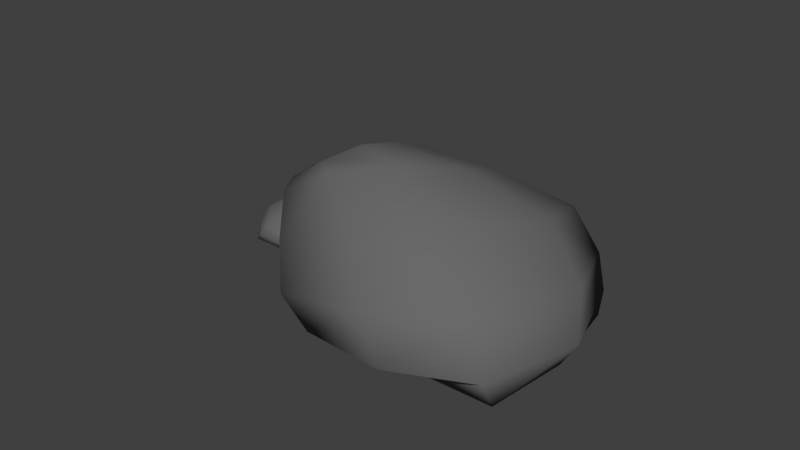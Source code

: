 # Source: Kivi.blend  (saved by Blender 2.79.0; exported with 4.5.12 LTS)
import bpy
from mathutils import Matrix  # noqa: F401  (used for matrix-valued properties, if any)

bpy.ops.wm.read_factory_settings(use_empty=True)
scene = bpy.context.scene
scene.name = 'Scene'

# ---- collections
col_collection_1 = bpy.data.collections.new('Collection 1'); scene.collection.children.link(col_collection_1)

# ---- materials (node trees are filled in below, after node groups)
mat_material_001 = bpy.data.materials.new('Material.001')
mat_material_001.alpha_threshold = 0.0
mat_material_001.use_transparent_shadow = False
mat_material_001.diffuse_color = (0.1424, 0.1424, 0.1424, 1.0)
mat_material_001.roughness = 0.5
mat_material_001.line_color = (0.0, 0.0, 0.0, 1.0)

# ---- material node trees

# ---- world
world_world = bpy.data.worlds.new('World'); scene.world = world_world
world_world.color = (0.05088, 0.05088, 0.05088)
world_world.use_sun_shadow = False
world_world.sun_shadow_jitter_overblur = 0.0
world_world.cycles.sampling_method = 'MANUAL'

# ---- meshes
me_cube_001 = bpy.data.meshes.new('Cube.001')
me_cube_001.from_pydata([(0.8756, 0.9376, 0.002781), (1.023, -0.8631, 0.1626), (-0.4971, -0.907, -0.02977), (-0.7504, 0.8336, -0.08104), (-0.5039, 0.3926, 1.02), (-0.5612, -0.2064, 1.195), (-1.119, -0.3682, 0.8355), (-1.083, 0.2981, 0.8561), (0.06674, 1.23, 0.006356), (0.3593, -1.121, 0.13), (-0.8152, 0.3452, 0.9296), (-0.8311, -0.3376, 1.039), (1.198, 0.04033, 0.0883), (-0.943, -0.1196, -0.1178), (-0.5058, 0.06123, 1.141), (-1.17, -0.09938, 0.8212), (-0.8811, -0.08323, 1.002), (-0.02904, 0.6842, 0.8487), (-0.2072, -0.2636, 1.157), (-1.101, -0.4888, 0.768), (-1.013, 0.6178, 0.6411), (-0.5447, 0.8645, 0.7116), (-0.6489, -0.4997, 1.044), (-1.22, -0.02734, 0.6094), (0.1002, 0.1803, 1.052), (1.082, 0.2163, 0.4102), (0.8166, -0.6723, 0.5338), (-0.1827, 1.368, 0.1835), (-1.028, 0.8758, 0.072), (0.1416, -1.055, 0.4604), (-0.7353, -0.9235, 0.2056), (-1.242, -0.1512, 0.0314), (0.7313, 1.078, 0.2238), (-0.2157, -0.7628, 0.8152), (-1.263, -0.06202, 0.2847), (0.7337, 0.3221, 0.7841), (0.4917, 1.05, 0.5584), (0.3807, -0.3917, 0.9094), (-0.9303, -0.7234, 0.5062), (-1.008, 0.8697, 0.3221), (-0.2816, 1.321, 0.4399), (1.083, 0.00214, -0.1046), (1.031, -0.7453, -0.06869), (0.3952, 0.8653, -0.07393), (-0.3195, 0.6885, -0.09753), (0.4671, -0.7698, -0.05277), (-0.2654, -0.6901, -0.09871), (-0.3965, -0.03698, -0.1094), (0.9446, 0.7546, -0.1059), (0.4779, 0.03573, -0.08773), (-8.781, 0.291, 0.009352), (-7.31, 6.187, 0.5468), (-2.42, 4.688, -0.1001), (-3.489, -1.13, -0.2725), (-3.799, 0.5405, 3.429), (-2.971, 2.387, 4.02), (-1.018, 2.3, 2.81), (-1.853, 0.2174, 2.879), (-6.52, -1.513, 0.02138), (-4.917, 6.293, 0.4373), (-2.757, 0.3557, 3.126), (-1.97, 2.514, 3.494), (-8.842, 3.497, 0.297), (-1.848, 1.699, -0.3962), (-3.436, 1.594, 3.836), (-1.146, 1.389, 2.762), (-2.085, 1.65, 3.368), (-5.626, 0.1231, 2.854), (-4.037, 2.951, 3.89), (-0.9461, 2.704, 2.583), (-2.42, -0.7256, 2.156), (-4.178, -1.007, 2.393), (-2.376, 3.227, 3.512), (-1.064, 1.106, 2.05), (-5.495, 1.868, 3.539), (-8.662, 2.812, 1.38), (-6.858, 5.356, 1.795), (-5.873, -2.219, 0.617), (-2.651, -1.564, 0.2421), (-4.295, 5.847, 1.548), (-1.643, 4.484, 0.6913), (-0.8628, 1.477, 0.1056), (-8.473, -0.3118, 0.7527), (-3.472, 4.532, 2.742), (-0.8913, 1.17, 0.9576), (-7.666, 2.099, 2.637), (-7.68, -0.4822, 1.878), (-5.772, 3.992, 3.058), (-1.238, 3.636, 1.702), (-2.707, -1.523, 1.083), (-5.507, -2.176, 1.479), (-8.434, 3.495, -0.3517), (-7.464, 5.82, -0.231), (-7.173, 0.003516, -0.2486), (-4.706, -0.2035, -0.328), (-5.64, 5.29, -0.1775), (-3.392, 4.247, -0.332), (-3.678, 2.025, -0.3677), (-8.804, 0.9484, -0.356), (-6.542, 2.735, -0.295), (-1.315, -2.068, 0.001677), (-2.364, -1.773, 0.09807), (-2.069, -0.9042, -0.01795), (-1.032, -1.127, -0.04888), (-1.333, -1.174, 0.615), (-1.659, -1.015, 0.7211), (-1.633, -0.6658, 0.5039), (-1.264, -0.8267, 0.5164), (-0.9793, -1.673, 0.003834), (-2.37, -1.343, 0.07844), (-1.294, -0.9879, 0.5607), (-1.677, -0.8353, 0.6267), (-1.89, -2.062, 0.05326), (-1.53, -0.8178, -0.07106), (-1.52, -1.103, 0.688), (-1.471, -0.6936, 0.4953), (-1.522, -0.8605, 0.6041), (-1.268, -1.504, 0.5119), (-1.766, -1.204, 0.6976), (-1.705, -0.6507, 0.4632), (-1.098, -0.9335, 0.3867), (-1.057, -1.25, 0.4292), (-1.807, -0.9042, 0.6299), (-1.419, -0.6805, 0.3676), (-1.58, -1.471, 0.6347), (-1.766, -2.033, 0.2474), (-2.213, -1.696, 0.322), (-0.8492, -1.561, 0.1107), (-0.9493, -0.9793, 0.04343), (-2.287, -1.234, 0.2777), (-2.028, -0.7661, 0.124), (-1.485, -0.6424, 0.01894), (-1.205, -2.016, 0.135), (-2.047, -1.094, 0.4917), (-1.43, -0.6491, 0.1717), (-1.633, -1.859, 0.4729), (-1.17, -1.875, 0.3368), (-1.962, -1.509, 0.5485), (-1.874, -0.698, 0.3054), (-0.9569, -0.9891, 0.1943), (-0.855, -1.495, 0.2653), (-1.887, -1.989, -0.06308), (-2.299, -1.802, -0.04143), (-1.255, -1.782, -0.04459), (-1.204, -1.34, -0.05883), (-2.194, -1.478, -0.03183), (-1.995, -1.081, -0.05954), (-1.598, -1.144, -0.06596), (-1.433, -2.069, -0.06386), (-1.741, -1.654, -0.05292)], [], [(0, 12, 41, 48), (16, 15, 6, 11), (24, 14, 5, 18), (22, 11, 6, 19), (23, 15, 7, 20), (9, 1, 26, 29), (12, 0, 32, 25), (18, 5, 11, 22), (14, 16, 11, 5), (12, 1, 42, 41), (1, 9, 45, 42), (4, 10, 16, 14), (19, 6, 15, 23), (17, 4, 14, 24), (10, 7, 15, 16), (2, 13, 47, 46), (18, 22, 33, 37), (3, 13, 31, 28), (0, 8, 27, 32), (4, 17, 21, 10), (10, 21, 20, 7), (19, 23, 34, 38), (17, 24, 35, 36), (2, 9, 29, 30), (40, 27, 28, 39), (36, 32, 27, 40), (32, 36, 35, 25), (30, 38, 34, 31), (26, 37, 33, 29), (31, 34, 39, 28), (29, 33, 38, 30), (25, 35, 37, 26), (21, 17, 36, 40), (13, 2, 30, 31), (20, 21, 40, 39), (1, 12, 25, 26), (23, 20, 39, 34), (8, 3, 28, 27), (22, 19, 38, 33), (24, 18, 37, 35), (49, 45, 46, 47), (41, 42, 45, 49), (48, 41, 49, 43), (43, 49, 47, 44), (13, 3, 44, 47), (9, 2, 46, 45), (8, 0, 48, 43), (3, 8, 43, 44), (50, 62, 91, 98), (66, 65, 56, 61), (74, 64, 55, 68), (72, 61, 56, 69), (73, 65, 57, 70), (59, 51, 76, 79), (62, 50, 82, 75), (68, 55, 61, 72), (64, 66, 61, 55), (62, 51, 92, 91), (51, 59, 95, 92), (54, 60, 66, 64), (69, 56, 65, 73), (67, 54, 64, 74), (60, 57, 65, 66), (52, 63, 97, 96), (68, 72, 83, 87), (53, 63, 81, 78), (50, 58, 77, 82), (54, 67, 71, 60), (60, 71, 70, 57), (69, 73, 84, 88), (67, 74, 85, 86), (52, 59, 79, 80), (90, 77, 78, 89), (86, 82, 77, 90), (82, 86, 85, 75), (80, 88, 84, 81), (76, 87, 83, 79), (81, 84, 89, 78), (79, 83, 88, 80), (75, 85, 87, 76), (71, 67, 86, 90), (63, 52, 80, 81), (70, 71, 90, 89), (51, 62, 75, 76), (73, 70, 89, 84), (58, 53, 78, 77), (72, 69, 88, 83), (74, 68, 87, 85), (99, 95, 96, 97), (91, 92, 95, 99), (98, 91, 99, 93), (93, 99, 97, 94), (63, 53, 94, 97), (59, 52, 96, 95), (58, 50, 98, 93), (53, 58, 93, 94), (100, 112, 141, 148), (116, 115, 106, 111), (124, 114, 105, 118), (122, 111, 106, 119), (123, 115, 107, 120), (109, 101, 126, 129), (112, 100, 132, 125), (118, 105, 111, 122), (114, 116, 111, 105), (112, 101, 142, 141), (101, 109, 145, 142), (104, 110, 116, 114), (119, 106, 115, 123), (117, 104, 114, 124), (110, 107, 115, 116), (102, 113, 147, 146), (118, 122, 133, 137), (103, 113, 131, 128), (100, 108, 127, 132), (104, 117, 121, 110), (110, 121, 120, 107), (119, 123, 134, 138), (117, 124, 135, 136), (102, 109, 129, 130), (140, 127, 128, 139), (136, 132, 127, 140), (132, 136, 135, 125), (130, 138, 134, 131), (126, 137, 133, 129), (131, 134, 139, 128), (129, 133, 138, 130), (125, 135, 137, 126), (121, 117, 136, 140), (113, 102, 130, 131), (120, 121, 140, 139), (101, 112, 125, 126), (123, 120, 139, 134), (108, 103, 128, 127), (122, 119, 138, 133), (124, 118, 137, 135), (149, 145, 146, 147), (141, 142, 145, 149), (148, 141, 149, 143), (143, 149, 147, 144), (113, 103, 144, 147), (109, 102, 146, 145), (108, 100, 148, 143), (103, 108, 143, 144)])
me_cube_001.polygons.foreach_set('use_smooth', [True] * 144)
me_cube_001.materials.append(mat_material_001)
me_cube_001.use_remesh_preserve_volume = False
me_cube_001.use_remesh_preserve_attributes = False
me_cube_001.use_mirror_vertex_groups = False
me_cube_001.update()

# ---- objects
ob_cube_001 = bpy.data.objects.new('Cube.001', me_cube_001)

# ---- transforms, parenting, visibility, modifiers, constraints
ob_cube_001.location = (-1.444, -0.1259, 0.1166)
ob_cube_001.rotation_euler = (0.0, -0.0, 3.468)
ob_cube_001.scale = (0.2974, 0.2974, 0.2974)
ob_cube_001.lock_rotations_4d = False
ob_cube_001.empty_display_type = 'ARROWS'
ob_cube_001.lineart.crease_threshold = 0.0

# ---- collection membership
col_collection_1.objects.link(ob_cube_001)

# ---- scene / render settings (as saved in the file)
scene.frame_start = 1; scene.frame_end = 250; scene.frame_set(1)
scene.render.engine = 'BLENDER_EEVEE_NEXT'
scene.render.resolution_percentage = 50
scene.render.dither_intensity = 0.0
scene.cycles.use_denoising = False
scene.cycles.samples = 128
scene.cycles.sampling_pattern = 'TABULATED_SOBOL'
scene.cycles.use_adaptive_sampling = False
scene.cycles.use_light_tree = False
scene.cycles.blur_glossy = 0.0
scene.cycles.sample_clamp_indirect = 0.0
scene.view_settings.view_transform = 'Standard'
bpy.context.view_layer.update()

# ---- added for rendering (the .blend has no active camera and no usable light): camera, sun
cam_auto = bpy.data.cameras.new('AutoCamera')
cam_auto.lens = 50.0
cam_auto.sensor_width = 36.0
cam_auto.clip_end = 1000.0
ob_auto_camera = bpy.data.objects.new('AutoCamera', cam_auto)
scene.collection.objects.link(ob_auto_camera)
ob_auto_camera.location = (4.56476, -6.02097, 4.44582)
ob_auto_camera.rotation_euler = (1.09748, -7.21219e-08, 0.694738)
scene.camera = ob_auto_camera
light_auto_sun = bpy.data.lights.new('AutoSun', 'SUN')
light_auto_sun.energy = 3.0
light_auto_sun.angle = 0.0523599
ob_auto_sun = bpy.data.objects.new('AutoSun', light_auto_sun)
scene.collection.objects.link(ob_auto_sun)
ob_auto_sun.rotation_euler = (0.872665, 0.174533, 0.523599)
bpy.context.view_layer.update()

